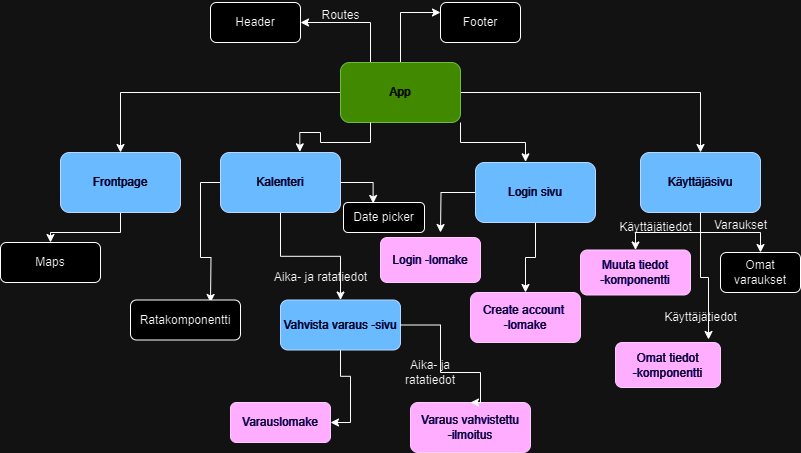

The diagram above was exported from draw.io. Its source (the exported page's mxGraphModel, read from the mxfile embedded in the PNG):
<mxGraphModel dx="2074" dy="2301" grid="1" gridSize="10" guides="1" tooltips="1" connect="1" arrows="1" fold="1" page="1" pageScale="1" pageWidth="827" pageHeight="1169" math="0" shadow="0">
  <root>
    <mxCell id="0" />
    <mxCell id="1" parent="0" />
    <mxCell id="F6yRlL52df4HMgz5OBGh-10" style="edgeStyle=orthogonalEdgeStyle;rounded=0;orthogonalLoop=1;jettySize=auto;html=1;" parent="1" source="F6yRlL52df4HMgz5OBGh-1" target="F6yRlL52df4HMgz5OBGh-2" edge="1">
      <mxGeometry relative="1" as="geometry" />
    </mxCell>
    <mxCell id="F6yRlL52df4HMgz5OBGh-11" style="edgeStyle=orthogonalEdgeStyle;rounded=0;orthogonalLoop=1;jettySize=auto;html=1;exitX=1;exitY=0.5;exitDx=0;exitDy=0;entryX=0.5;entryY=0;entryDx=0;entryDy=0;" parent="1" source="F6yRlL52df4HMgz5OBGh-1" target="F6yRlL52df4HMgz5OBGh-5" edge="1">
      <mxGeometry relative="1" as="geometry" />
    </mxCell>
    <mxCell id="F6yRlL52df4HMgz5OBGh-29" style="edgeStyle=orthogonalEdgeStyle;rounded=0;orthogonalLoop=1;jettySize=auto;html=1;exitX=0.5;exitY=0;exitDx=0;exitDy=0;entryX=0;entryY=0.25;entryDx=0;entryDy=0;" parent="1" source="F6yRlL52df4HMgz5OBGh-1" target="F6yRlL52df4HMgz5OBGh-21" edge="1">
      <mxGeometry relative="1" as="geometry" />
    </mxCell>
    <mxCell id="F6yRlL52df4HMgz5OBGh-37" style="edgeStyle=orthogonalEdgeStyle;rounded=0;orthogonalLoop=1;jettySize=auto;html=1;exitX=0.25;exitY=0;exitDx=0;exitDy=0;entryX=1;entryY=0.5;entryDx=0;entryDy=0;" parent="1" source="F6yRlL52df4HMgz5OBGh-1" target="F6yRlL52df4HMgz5OBGh-20" edge="1">
      <mxGeometry relative="1" as="geometry" />
    </mxCell>
    <mxCell id="F6yRlL52df4HMgz5OBGh-1" value="App" style="rounded=1;whiteSpace=wrap;html=1;fillColor=#60a917;fontColor=#ffffff;strokeColor=#2D7600;" parent="1" vertex="1">
      <mxGeometry x="360" y="30" width="120" height="60" as="geometry" />
    </mxCell>
    <mxCell id="F6yRlL52df4HMgz5OBGh-47" value="" style="edgeStyle=orthogonalEdgeStyle;rounded=0;orthogonalLoop=1;jettySize=auto;html=1;" parent="1" source="F6yRlL52df4HMgz5OBGh-2" target="F6yRlL52df4HMgz5OBGh-44" edge="1">
      <mxGeometry relative="1" as="geometry" />
    </mxCell>
    <mxCell id="F6yRlL52df4HMgz5OBGh-2" value="Frontpage" style="rounded=1;whiteSpace=wrap;html=1;fillColor=#0050ef;fontColor=#ffffff;strokeColor=#001DBC;" parent="1" vertex="1">
      <mxGeometry x="80" y="120" width="120" height="60" as="geometry" />
    </mxCell>
    <mxCell id="F6yRlL52df4HMgz5OBGh-49" value="" style="edgeStyle=orthogonalEdgeStyle;rounded=0;orthogonalLoop=1;jettySize=auto;html=1;" parent="1" source="F6yRlL52df4HMgz5OBGh-3" target="F6yRlL52df4HMgz5OBGh-48" edge="1">
      <mxGeometry relative="1" as="geometry" />
    </mxCell>
    <mxCell id="F6yRlL52df4HMgz5OBGh-56" style="edgeStyle=orthogonalEdgeStyle;rounded=0;orthogonalLoop=1;jettySize=auto;html=1;" parent="1" source="F6yRlL52df4HMgz5OBGh-3" edge="1">
      <mxGeometry relative="1" as="geometry">
        <mxPoint x="230" y="270" as="targetPoint" />
      </mxGeometry>
    </mxCell>
    <mxCell id="F6yRlL52df4HMgz5OBGh-3" value="Kalenteri" style="rounded=1;whiteSpace=wrap;html=1;fillColor=#0050ef;fontColor=#ffffff;strokeColor=#001DBC;" parent="1" vertex="1">
      <mxGeometry x="240" y="120" width="120" height="60" as="geometry" />
    </mxCell>
    <mxCell id="F6yRlL52df4HMgz5OBGh-65" value="" style="edgeStyle=orthogonalEdgeStyle;rounded=0;orthogonalLoop=1;jettySize=auto;html=1;" parent="1" source="F6yRlL52df4HMgz5OBGh-4" target="F6yRlL52df4HMgz5OBGh-64" edge="1">
      <mxGeometry relative="1" as="geometry" />
    </mxCell>
    <mxCell id="F6yRlL52df4HMgz5OBGh-79" style="edgeStyle=orthogonalEdgeStyle;rounded=0;orthogonalLoop=1;jettySize=auto;html=1;" parent="1" source="F6yRlL52df4HMgz5OBGh-4" edge="1">
      <mxGeometry relative="1" as="geometry">
        <mxPoint x="460" y="200" as="targetPoint" />
      </mxGeometry>
    </mxCell>
    <mxCell id="F6yRlL52df4HMgz5OBGh-4" value="Login sivu" style="rounded=1;whiteSpace=wrap;html=1;fillColor=#0050ef;fontColor=#ffffff;strokeColor=#001DBC;" parent="1" vertex="1">
      <mxGeometry x="495" y="130" width="120" height="60" as="geometry" />
    </mxCell>
    <mxCell id="F6yRlL52df4HMgz5OBGh-67" value="" style="edgeStyle=orthogonalEdgeStyle;rounded=0;orthogonalLoop=1;jettySize=auto;html=1;" parent="1" source="F6yRlL52df4HMgz5OBGh-5" target="F6yRlL52df4HMgz5OBGh-66" edge="1">
      <mxGeometry relative="1" as="geometry" />
    </mxCell>
    <mxCell id="F6yRlL52df4HMgz5OBGh-69" style="edgeStyle=orthogonalEdgeStyle;rounded=0;orthogonalLoop=1;jettySize=auto;html=1;" parent="1" source="F6yRlL52df4HMgz5OBGh-5" target="F6yRlL52df4HMgz5OBGh-68" edge="1">
      <mxGeometry relative="1" as="geometry" />
    </mxCell>
    <mxCell id="F6yRlL52df4HMgz5OBGh-5" value="Käyttäjäsivu" style="rounded=1;whiteSpace=wrap;html=1;fillColor=#0050ef;fontColor=#ffffff;strokeColor=#001DBC;" parent="1" vertex="1">
      <mxGeometry x="660" y="120" width="120" height="60" as="geometry" />
    </mxCell>
    <mxCell id="F6yRlL52df4HMgz5OBGh-13" style="edgeStyle=orthogonalEdgeStyle;rounded=0;orthogonalLoop=1;jettySize=auto;html=1;exitX=0.25;exitY=1;exitDx=0;exitDy=0;entryX=0.661;entryY=-0.011;entryDx=0;entryDy=0;entryPerimeter=0;" parent="1" source="F6yRlL52df4HMgz5OBGh-1" target="F6yRlL52df4HMgz5OBGh-3" edge="1">
      <mxGeometry relative="1" as="geometry" />
    </mxCell>
    <mxCell id="F6yRlL52df4HMgz5OBGh-16" style="edgeStyle=orthogonalEdgeStyle;rounded=0;orthogonalLoop=1;jettySize=auto;html=1;exitX=1;exitY=1;exitDx=0;exitDy=0;entryX=0.417;entryY=-0.011;entryDx=0;entryDy=0;entryPerimeter=0;" parent="1" source="F6yRlL52df4HMgz5OBGh-1" target="F6yRlL52df4HMgz5OBGh-4" edge="1">
      <mxGeometry relative="1" as="geometry" />
    </mxCell>
    <mxCell id="F6yRlL52df4HMgz5OBGh-20" value="Header" style="rounded=1;whiteSpace=wrap;html=1;" parent="1" vertex="1">
      <mxGeometry x="230" y="-30" width="90" height="40" as="geometry" />
    </mxCell>
    <mxCell id="F6yRlL52df4HMgz5OBGh-21" value="Footer" style="rounded=1;whiteSpace=wrap;html=1;" parent="1" vertex="1">
      <mxGeometry x="460" y="-30" width="80" height="40" as="geometry" />
    </mxCell>
    <mxCell id="F6yRlL52df4HMgz5OBGh-39" value="Routes" style="text;html=1;align=center;verticalAlign=middle;resizable=0;points=[];autosize=1;strokeColor=none;fillColor=none;" parent="1" vertex="1">
      <mxGeometry x="330" y="-32" width="60" height="30" as="geometry" />
    </mxCell>
    <mxCell id="F6yRlL52df4HMgz5OBGh-44" value="Maps" style="rounded=1;whiteSpace=wrap;html=1;" parent="1" vertex="1">
      <mxGeometry x="20" y="210" width="100" height="40" as="geometry" />
    </mxCell>
    <mxCell id="F6yRlL52df4HMgz5OBGh-58" style="edgeStyle=orthogonalEdgeStyle;rounded=0;orthogonalLoop=1;jettySize=auto;html=1;entryX=1;entryY=0.5;entryDx=0;entryDy=0;" parent="1" source="F6yRlL52df4HMgz5OBGh-48" target="F6yRlL52df4HMgz5OBGh-57" edge="1">
      <mxGeometry relative="1" as="geometry" />
    </mxCell>
    <mxCell id="F6yRlL52df4HMgz5OBGh-48" value="Vahvista varaus -sivu" style="rounded=1;whiteSpace=wrap;html=1;fillColor=#0050ef;fontColor=#ffffff;strokeColor=#001DBC;" parent="1" vertex="1">
      <mxGeometry x="300" y="267.5" width="120" height="50" as="geometry" />
    </mxCell>
    <mxCell id="F6yRlL52df4HMgz5OBGh-52" value="Aika- ja ratatiedot" style="text;html=1;align=center;verticalAlign=middle;resizable=0;points=[];autosize=1;strokeColor=none;fillColor=none;" parent="1" vertex="1">
      <mxGeometry x="280" y="230" width="120" height="30" as="geometry" />
    </mxCell>
    <mxCell id="F6yRlL52df4HMgz5OBGh-53" value="Ratakomponentti" style="rounded=1;whiteSpace=wrap;html=1;" parent="1" vertex="1">
      <mxGeometry x="150" y="267.5" width="110" height="40" as="geometry" />
    </mxCell>
    <mxCell id="F6yRlL52df4HMgz5OBGh-57" value="Varauslomake" style="rounded=1;whiteSpace=wrap;html=1;fillColor=#6a00ff;fontColor=#ffffff;strokeColor=#3700CC;" parent="1" vertex="1">
      <mxGeometry x="250" y="370" width="100" height="40" as="geometry" />
    </mxCell>
    <mxCell id="F6yRlL52df4HMgz5OBGh-59" value="Varaus vahvistettu&lt;br&gt;-ilmoitus" style="rounded=1;whiteSpace=wrap;html=1;fillColor=#6a00ff;fontColor=#ffffff;strokeColor=#3700CC;" parent="1" vertex="1">
      <mxGeometry x="430" y="370" width="120" height="50" as="geometry" />
    </mxCell>
    <mxCell id="F6yRlL52df4HMgz5OBGh-64" value="Create account&amp;nbsp;&lt;br&gt;-lomake" style="rounded=1;whiteSpace=wrap;html=1;fillColor=#6a00ff;fontColor=#ffffff;strokeColor=#3700CC;" parent="1" vertex="1">
      <mxGeometry x="490" y="260" width="110" height="50" as="geometry" />
    </mxCell>
    <mxCell id="F6yRlL52df4HMgz5OBGh-66" value="Muuta tiedot&lt;div&gt;-komponentti&lt;/div&gt;" style="rounded=1;whiteSpace=wrap;html=1;fillColor=#6a00ff;fontColor=#ffffff;strokeColor=#3700CC;" parent="1" vertex="1">
      <mxGeometry x="600" y="217.5" width="110" height="45" as="geometry" />
    </mxCell>
    <mxCell id="F6yRlL52df4HMgz5OBGh-68" value="Omat varaukset" style="rounded=1;whiteSpace=wrap;html=1;" parent="1" vertex="1">
      <mxGeometry x="740" y="220" width="80" height="40" as="geometry" />
    </mxCell>
    <mxCell id="F6yRlL52df4HMgz5OBGh-70" value="Omat tiedot&lt;div&gt;-komponentti&lt;/div&gt;" style="rounded=1;whiteSpace=wrap;html=1;fillColor=#6a00ff;fontColor=#ffffff;strokeColor=#3700CC;" parent="1" vertex="1">
      <mxGeometry x="635" y="310" width="105" height="45" as="geometry" />
    </mxCell>
    <mxCell id="F6yRlL52df4HMgz5OBGh-72" style="edgeStyle=orthogonalEdgeStyle;rounded=0;orthogonalLoop=1;jettySize=auto;html=1;entryX=0.886;entryY=-0.067;entryDx=0;entryDy=0;entryPerimeter=0;" parent="1" source="F6yRlL52df4HMgz5OBGh-5" target="F6yRlL52df4HMgz5OBGh-70" edge="1">
      <mxGeometry relative="1" as="geometry" />
    </mxCell>
    <mxCell id="F6yRlL52df4HMgz5OBGh-73" value="Käyttäjätiedot" style="text;html=1;align=center;verticalAlign=middle;resizable=0;points=[];autosize=1;strokeColor=none;fillColor=none;" parent="1" vertex="1">
      <mxGeometry x="625" y="180" width="100" height="30" as="geometry" />
    </mxCell>
    <mxCell id="F6yRlL52df4HMgz5OBGh-74" value="Käyttäjätiedot" style="text;html=1;align=center;verticalAlign=middle;resizable=0;points=[];autosize=1;strokeColor=none;fillColor=none;" parent="1" vertex="1">
      <mxGeometry x="670" y="270" width="100" height="30" as="geometry" />
    </mxCell>
    <mxCell id="F6yRlL52df4HMgz5OBGh-75" value="Varaukset" style="text;html=1;align=center;verticalAlign=middle;resizable=0;points=[];autosize=1;strokeColor=none;fillColor=none;" parent="1" vertex="1">
      <mxGeometry x="720" y="178" width="80" height="30" as="geometry" />
    </mxCell>
    <mxCell id="F6yRlL52df4HMgz5OBGh-76" value="Login -lomake" style="rounded=1;whiteSpace=wrap;html=1;fillColor=#6a00ff;fontColor=#ffffff;strokeColor=#3700CC;" parent="1" vertex="1">
      <mxGeometry x="400" y="205" width="100" height="45" as="geometry" />
    </mxCell>
    <mxCell id="F6yRlL52df4HMgz5OBGh-80" value="" style="edgeStyle=orthogonalEdgeStyle;rounded=0;orthogonalLoop=1;jettySize=auto;html=1;entryX=0.5;entryY=0;entryDx=0;entryDy=0;" parent="1" source="F6yRlL52df4HMgz5OBGh-48" target="F6yRlL52df4HMgz5OBGh-59" edge="1">
      <mxGeometry relative="1" as="geometry">
        <mxPoint x="420" y="293" as="sourcePoint" />
        <mxPoint x="430" y="383" as="targetPoint" />
        <Array as="points">
          <mxPoint x="460" y="293" />
          <mxPoint x="460" y="340" />
          <mxPoint x="500" y="340" />
          <mxPoint x="500" y="370" />
        </Array>
      </mxGeometry>
    </mxCell>
    <mxCell id="F6yRlL52df4HMgz5OBGh-63" value="Aika- ja ratatiedot" style="text;html=1;align=center;verticalAlign=middle;whiteSpace=wrap;rounded=0;" parent="1" vertex="1">
      <mxGeometry x="420" y="325" width="60" height="30" as="geometry" />
    </mxCell>
    <mxCell id="F6yRlL52df4HMgz5OBGh-81" value="Date picker" style="rounded=1;whiteSpace=wrap;html=1;" parent="1" vertex="1">
      <mxGeometry x="363" y="170" width="81" height="30" as="geometry" />
    </mxCell>
    <mxCell id="F6yRlL52df4HMgz5OBGh-82" style="edgeStyle=orthogonalEdgeStyle;rounded=0;orthogonalLoop=1;jettySize=auto;html=1;entryX=0.366;entryY=0.033;entryDx=0;entryDy=0;entryPerimeter=0;" parent="1" source="F6yRlL52df4HMgz5OBGh-3" target="F6yRlL52df4HMgz5OBGh-81" edge="1">
      <mxGeometry relative="1" as="geometry" />
    </mxCell>
  </root>
</mxGraphModel>